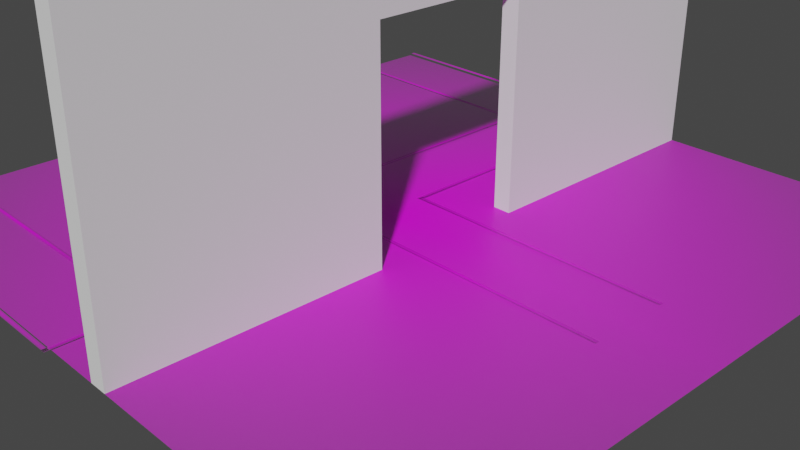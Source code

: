 # Source: simulation_entrance_aruco_big_board_full.blend  (saved by Blender 2.91.10; exported with 4.5.12 LTS)
import bpy
from mathutils import Matrix  # noqa: F401  (used for matrix-valued properties, if any)

bpy.ops.wm.read_factory_settings(use_empty=True)
scene = bpy.context.scene
scene.name = 'Scene'

# ---- collections
col_collection = bpy.data.collections.new('Collection'); scene.collection.children.link(col_collection)

# ---- images (referenced by path relative to the original .blend; pixels are not part of the script)
import os
ASSET_DIR = os.environ.get("B2B_ASSET_DIR", "")  # directory of the original .blend (textures are referenced by path, not embedded)
HERE = os.path.dirname(os.path.abspath(__file__))  # packed textures are extracted next to this script under _unpacked/

def load_image(name, relpath, width, height, colorspace="sRGB"):
    """Load a texture the original file referenced (path relative to the .blend, or extracted next to this script)."""
    p = next((c for c in (os.path.join(HERE, relpath), os.path.join(ASSET_DIR, relpath)) if relpath and os.path.exists(c)), "")
    if p:
        img = bpy.data.images.load(p, check_existing=True)
        img.name = name
    else:  # same state as the original file: an image datablock whose file is absent (Cycles renders it pink)
        img = bpy.data.images.new(name, width, height)
        img.source = "FILE"
        img.filepath = "//" + (relpath or name)
    img.colorspace_settings.name = colorspace
    return img
img_warning_png_003 = load_image('warning.png.003', 'markers_used_iteration1/warning.png', 1024, 1024, 'sRGB')
img_warning_png_004 = load_image('warning.png.004', 'markers_used_iteration1/warning.png', 1024, 1024, 'sRGB')
img_grid_board_new_200_full_png = load_image('grid_board_new_200_full.png', 'grid_board_new_200_full.png', 1024, 1024, 'sRGB')
img_warning_png_001 = load_image('warning.png.001', 'markers_used_iteration1/warning.png', 1024, 1024, 'sRGB')
img_warning_png_002 = load_image('warning.png.002', 'markers_used_iteration1/warning.png', 1024, 1024, 'sRGB')
img_warning_png_005 = load_image('warning.png.005', 'markers_used_iteration1/warning.png', 1024, 1024, 'sRGB')
img_warning_png_006 = load_image('warning.png.006', 'markers_used_iteration1/warning.png', 1024, 1024, 'sRGB')
img_warning_png_007 = load_image('warning.png.007', 'markers_used_iteration1/warning.png', 1024, 1024, 'sRGB')
img_warning_png_008 = load_image('warning.png.008', 'markers_used_iteration1/warning.png', 1024, 1024, 'sRGB')
img_warning_png_009 = load_image('warning.png.009', 'markers_used_iteration1/warning.png', 1024, 1024, 'sRGB')
img_warning_png_010 = load_image('warning.png.010', 'markers_used_iteration1/warning.png', 1024, 1024, 'sRGB')
img_warning_png_011 = load_image('warning.png.011', 'markers_used_iteration1/warning.png', 1024, 1024, 'sRGB')
img_warning_png_012 = load_image('warning.png.012', 'markers_used_iteration1/warning.png', 1024, 1024, 'sRGB')
img_grid_board_new_100_png = load_image('grid_board_new_100.png', 'grid_board_new_100.png', 1024, 1024, 'sRGB')
img_grid_board_new_1_png_006 = load_image('grid_board_new_1.png.006', 'grid_board_new_1.png', 1024, 1024, 'sRGB')
img_grid_board_new_1_png_004 = load_image('grid_board_new_1.png.004', 'grid_board_new_1.png', 1024, 1024, 'sRGB')
img_grid_board_new_1_png_005 = load_image('grid_board_new_1.png.005', 'grid_board_new_1.png', 1024, 1024, 'sRGB')

# ---- materials (node trees are filled in below, after node groups)
mat_warning_002 = bpy.data.materials.new('warning.002')
mat_warning_002.surface_render_method = 'BLENDED'
mat_warning_002.blend_method = 'BLEND'
mat_warning_002.use_transparent_shadow = False
mat_warning_003 = bpy.data.materials.new('warning.003')
mat_warning_003.surface_render_method = 'BLENDED'
mat_warning_003.blend_method = 'BLEND'
mat_warning_003.use_transparent_shadow = False
mat_grid_board_new_200_full = bpy.data.materials.new('grid_board_new_200_full')
mat_grid_board_new_200_full.surface_render_method = 'BLENDED'
mat_grid_board_new_200_full.blend_method = 'BLEND'
mat_grid_board_new_200_full.use_transparent_shadow = False
mat_warning_001 = bpy.data.materials.new('warning.001')
mat_warning_001.surface_render_method = 'BLENDED'
mat_warning_001.blend_method = 'BLEND'
mat_warning_001.use_transparent_shadow = False
mat_warning_004 = bpy.data.materials.new('warning.004')
mat_warning_004.surface_render_method = 'BLENDED'
mat_warning_004.blend_method = 'BLEND'
mat_warning_004.use_transparent_shadow = False
mat_warning_005 = bpy.data.materials.new('warning.005')
mat_warning_005.surface_render_method = 'BLENDED'
mat_warning_005.blend_method = 'BLEND'
mat_warning_005.use_transparent_shadow = False
mat_warning_006 = bpy.data.materials.new('warning.006')
mat_warning_006.surface_render_method = 'BLENDED'
mat_warning_006.blend_method = 'BLEND'
mat_warning_006.use_transparent_shadow = False
mat_warning_007 = bpy.data.materials.new('warning.007')
mat_warning_007.surface_render_method = 'BLENDED'
mat_warning_007.blend_method = 'BLEND'
mat_warning_007.use_transparent_shadow = False
mat_warning_008 = bpy.data.materials.new('warning.008')
mat_warning_008.surface_render_method = 'BLENDED'
mat_warning_008.blend_method = 'BLEND'
mat_warning_008.use_transparent_shadow = False
mat_warning_009 = bpy.data.materials.new('warning.009')
mat_warning_009.surface_render_method = 'BLENDED'
mat_warning_009.blend_method = 'BLEND'
mat_warning_009.use_transparent_shadow = False
mat_warning_010 = bpy.data.materials.new('warning.010')
mat_warning_010.surface_render_method = 'BLENDED'
mat_warning_010.blend_method = 'BLEND'
mat_warning_010.use_transparent_shadow = False
mat_warning_011 = bpy.data.materials.new('warning.011')
mat_warning_011.surface_render_method = 'BLENDED'
mat_warning_011.blend_method = 'BLEND'
mat_warning_011.use_transparent_shadow = False
mat_warning_012 = bpy.data.materials.new('warning.012')
mat_warning_012.surface_render_method = 'BLENDED'
mat_warning_012.blend_method = 'BLEND'
mat_warning_012.use_transparent_shadow = False
mat_grid_board_new_100 = bpy.data.materials.new('grid_board_new_100')
mat_grid_board_new_100.surface_render_method = 'BLENDED'
mat_grid_board_new_100.blend_method = 'BLEND'
mat_grid_board_new_100.use_transparent_shadow = False
mat_grid_board_new_1_006 = bpy.data.materials.new('grid_board_new_1.006')
mat_grid_board_new_1_006.surface_render_method = 'BLENDED'
mat_grid_board_new_1_006.blend_method = 'BLEND'
mat_grid_board_new_1_006.use_transparent_shadow = False
mat_grid_board_new_1_004 = bpy.data.materials.new('grid_board_new_1.004')
mat_grid_board_new_1_004.surface_render_method = 'BLENDED'
mat_grid_board_new_1_004.blend_method = 'BLEND'
mat_grid_board_new_1_004.use_transparent_shadow = False
mat_grid_board_new_1_005 = bpy.data.materials.new('grid_board_new_1.005')
mat_grid_board_new_1_005.surface_render_method = 'BLENDED'
mat_grid_board_new_1_005.blend_method = 'BLEND'
mat_grid_board_new_1_005.use_transparent_shadow = False

# ---- material node trees
mat_warning_002.use_nodes = True; mat_warning_002.node_tree.nodes.clear()
_N = mat_warning_002.node_tree.nodes; _L = mat_warning_002.node_tree.links
n0 = _N.new('ShaderNodeOutputMaterial'); n0.name = 'Material Output'; n0.location = (300, 300)
n1 = _N.new('ShaderNodeTexImage'); n1.name = 'Image Texture'; n1.location = (-200, 300)
n1.image = img_warning_png_003
n1.extension = 'CLIP'
n2 = _N.new('ShaderNodeBsdfPrincipled'); n2.name = 'Principled BSDF'; n2.location = (0, 300)
n2.distribution = 'GGX'
n2.subsurface_method = 'BURLEY'
n2.inputs[3].default_value = 1.45
n2.inputs[27].default_value = (0.0, 0.0, 0.0, 1.0)
n2.inputs[28].default_value = 1.0
_L.new(n1.outputs[0], n2.inputs[0])
_L.new(n1.outputs[1], n2.inputs[4])
_L.new(n2.outputs[0], n0.inputs[0])
n0.is_active_output = True
mat_warning_003.use_nodes = True; mat_warning_003.node_tree.nodes.clear()
_N = mat_warning_003.node_tree.nodes; _L = mat_warning_003.node_tree.links
n0 = _N.new('ShaderNodeOutputMaterial'); n0.name = 'Material Output'; n0.location = (300, 300)
n1 = _N.new('ShaderNodeTexImage'); n1.name = 'Image Texture'; n1.location = (-200, 300)
n1.image = img_warning_png_004
n1.extension = 'CLIP'
n2 = _N.new('ShaderNodeBsdfPrincipled'); n2.name = 'Principled BSDF'; n2.location = (0, 300)
n2.distribution = 'GGX'
n2.subsurface_method = 'BURLEY'
n2.inputs[3].default_value = 1.45
n2.inputs[27].default_value = (0.0, 0.0, 0.0, 1.0)
n2.inputs[28].default_value = 1.0
_L.new(n1.outputs[0], n2.inputs[0])
_L.new(n1.outputs[1], n2.inputs[4])
_L.new(n2.outputs[0], n0.inputs[0])
n0.is_active_output = True
mat_grid_board_new_200_full.use_nodes = True; mat_grid_board_new_200_full.node_tree.nodes.clear()
_N = mat_grid_board_new_200_full.node_tree.nodes; _L = mat_grid_board_new_200_full.node_tree.links
n0 = _N.new('ShaderNodeOutputMaterial'); n0.name = 'Material Output'; n0.location = (300, 300)
n1 = _N.new('ShaderNodeTexImage'); n1.name = 'Image Texture'; n1.location = (-200, 300)
n1.image = img_grid_board_new_200_full_png
n1.extension = 'CLIP'
n2 = _N.new('ShaderNodeBsdfPrincipled'); n2.name = 'Principled BSDF'; n2.location = (0, 300)
n2.distribution = 'GGX'
n2.subsurface_method = 'BURLEY'
n2.inputs[3].default_value = 1.45
n2.inputs[27].default_value = (0.0, 0.0, 0.0, 1.0)
n2.inputs[28].default_value = 1.0
_L.new(n1.outputs[0], n2.inputs[0])
_L.new(n1.outputs[1], n2.inputs[4])
_L.new(n2.outputs[0], n0.inputs[0])
n0.is_active_output = True
mat_warning_001.use_nodes = True; mat_warning_001.node_tree.nodes.clear()
_N = mat_warning_001.node_tree.nodes; _L = mat_warning_001.node_tree.links
n0 = _N.new('ShaderNodeOutputMaterial'); n0.name = 'Material Output'; n0.location = (300, 300)
n1 = _N.new('ShaderNodeTexImage'); n1.name = 'Image Texture'; n1.location = (-200, 300)
n1.image = img_warning_png_001
n1.extension = 'CLIP'
n2 = _N.new('ShaderNodeBsdfPrincipled'); n2.name = 'Principled BSDF'; n2.location = (0, 300)
n2.distribution = 'GGX'
n2.subsurface_method = 'BURLEY'
n2.inputs[3].default_value = 1.45
n2.inputs[27].default_value = (0.0, 0.0, 0.0, 1.0)
n2.inputs[28].default_value = 1.0
_L.new(n1.outputs[0], n2.inputs[0])
_L.new(n1.outputs[1], n2.inputs[4])
_L.new(n2.outputs[0], n0.inputs[0])
n0.is_active_output = True
mat_warning_004.use_nodes = True; mat_warning_004.node_tree.nodes.clear()
_N = mat_warning_004.node_tree.nodes; _L = mat_warning_004.node_tree.links
n0 = _N.new('ShaderNodeOutputMaterial'); n0.name = 'Material Output'; n0.location = (300, 300)
n1 = _N.new('ShaderNodeTexImage'); n1.name = 'Image Texture'; n1.location = (-200, 300)
n1.image = img_warning_png_002
n1.extension = 'CLIP'
n2 = _N.new('ShaderNodeBsdfPrincipled'); n2.name = 'Principled BSDF'; n2.location = (0, 300)
n2.distribution = 'GGX'
n2.subsurface_method = 'BURLEY'
n2.inputs[3].default_value = 1.45
n2.inputs[27].default_value = (0.0, 0.0, 0.0, 1.0)
n2.inputs[28].default_value = 1.0
_L.new(n1.outputs[0], n2.inputs[0])
_L.new(n1.outputs[1], n2.inputs[4])
_L.new(n2.outputs[0], n0.inputs[0])
n0.is_active_output = True
mat_warning_005.use_nodes = True; mat_warning_005.node_tree.nodes.clear()
_N = mat_warning_005.node_tree.nodes; _L = mat_warning_005.node_tree.links
n0 = _N.new('ShaderNodeOutputMaterial'); n0.name = 'Material Output'; n0.location = (300, 300)
n1 = _N.new('ShaderNodeTexImage'); n1.name = 'Image Texture'; n1.location = (-200, 300)
n1.image = img_warning_png_005
n1.extension = 'CLIP'
n2 = _N.new('ShaderNodeBsdfPrincipled'); n2.name = 'Principled BSDF'; n2.location = (0, 300)
n2.distribution = 'GGX'
n2.subsurface_method = 'BURLEY'
n2.inputs[3].default_value = 1.45
n2.inputs[27].default_value = (0.0, 0.0, 0.0, 1.0)
n2.inputs[28].default_value = 1.0
_L.new(n1.outputs[0], n2.inputs[0])
_L.new(n1.outputs[1], n2.inputs[4])
_L.new(n2.outputs[0], n0.inputs[0])
n0.is_active_output = True
mat_warning_006.use_nodes = True; mat_warning_006.node_tree.nodes.clear()
_N = mat_warning_006.node_tree.nodes; _L = mat_warning_006.node_tree.links
n0 = _N.new('ShaderNodeOutputMaterial'); n0.name = 'Material Output'; n0.location = (300, 300)
n1 = _N.new('ShaderNodeTexImage'); n1.name = 'Image Texture'; n1.location = (-200, 300)
n1.image = img_warning_png_006
n1.extension = 'CLIP'
n2 = _N.new('ShaderNodeBsdfPrincipled'); n2.name = 'Principled BSDF'; n2.location = (0, 300)
n2.distribution = 'GGX'
n2.subsurface_method = 'BURLEY'
n2.inputs[3].default_value = 1.45
n2.inputs[27].default_value = (0.0, 0.0, 0.0, 1.0)
n2.inputs[28].default_value = 1.0
_L.new(n1.outputs[0], n2.inputs[0])
_L.new(n1.outputs[1], n2.inputs[4])
_L.new(n2.outputs[0], n0.inputs[0])
n0.is_active_output = True
mat_warning_007.use_nodes = True; mat_warning_007.node_tree.nodes.clear()
_N = mat_warning_007.node_tree.nodes; _L = mat_warning_007.node_tree.links
n0 = _N.new('ShaderNodeOutputMaterial'); n0.name = 'Material Output'; n0.location = (300, 300)
n1 = _N.new('ShaderNodeTexImage'); n1.name = 'Image Texture'; n1.location = (-200, 300)
n1.image = img_warning_png_007
n1.extension = 'CLIP'
n2 = _N.new('ShaderNodeBsdfPrincipled'); n2.name = 'Principled BSDF'; n2.location = (0, 300)
n2.distribution = 'GGX'
n2.subsurface_method = 'BURLEY'
n2.inputs[3].default_value = 1.45
n2.inputs[27].default_value = (0.0, 0.0, 0.0, 1.0)
n2.inputs[28].default_value = 1.0
_L.new(n1.outputs[0], n2.inputs[0])
_L.new(n1.outputs[1], n2.inputs[4])
_L.new(n2.outputs[0], n0.inputs[0])
n0.is_active_output = True
mat_warning_008.use_nodes = True; mat_warning_008.node_tree.nodes.clear()
_N = mat_warning_008.node_tree.nodes; _L = mat_warning_008.node_tree.links
n0 = _N.new('ShaderNodeOutputMaterial'); n0.name = 'Material Output'; n0.location = (300, 300)
n1 = _N.new('ShaderNodeTexImage'); n1.name = 'Image Texture'; n1.location = (-200, 300)
n1.image = img_warning_png_008
n1.extension = 'CLIP'
n2 = _N.new('ShaderNodeBsdfPrincipled'); n2.name = 'Principled BSDF'; n2.location = (0, 300)
n2.distribution = 'GGX'
n2.subsurface_method = 'BURLEY'
n2.inputs[3].default_value = 1.45
n2.inputs[27].default_value = (0.0, 0.0, 0.0, 1.0)
n2.inputs[28].default_value = 1.0
_L.new(n1.outputs[0], n2.inputs[0])
_L.new(n1.outputs[1], n2.inputs[4])
_L.new(n2.outputs[0], n0.inputs[0])
n0.is_active_output = True
mat_warning_009.use_nodes = True; mat_warning_009.node_tree.nodes.clear()
_N = mat_warning_009.node_tree.nodes; _L = mat_warning_009.node_tree.links
n0 = _N.new('ShaderNodeOutputMaterial'); n0.name = 'Material Output'; n0.location = (300, 300)
n1 = _N.new('ShaderNodeTexImage'); n1.name = 'Image Texture'; n1.location = (-200, 300)
n1.image = img_warning_png_009
n1.extension = 'CLIP'
n2 = _N.new('ShaderNodeBsdfPrincipled'); n2.name = 'Principled BSDF'; n2.location = (0, 300)
n2.distribution = 'GGX'
n2.subsurface_method = 'BURLEY'
n2.inputs[3].default_value = 1.45
n2.inputs[27].default_value = (0.0, 0.0, 0.0, 1.0)
n2.inputs[28].default_value = 1.0
_L.new(n1.outputs[0], n2.inputs[0])
_L.new(n1.outputs[1], n2.inputs[4])
_L.new(n2.outputs[0], n0.inputs[0])
n0.is_active_output = True
mat_warning_010.use_nodes = True; mat_warning_010.node_tree.nodes.clear()
_N = mat_warning_010.node_tree.nodes; _L = mat_warning_010.node_tree.links
n0 = _N.new('ShaderNodeOutputMaterial'); n0.name = 'Material Output'; n0.location = (300, 300)
n1 = _N.new('ShaderNodeTexImage'); n1.name = 'Image Texture'; n1.location = (-200, 300)
n1.image = img_warning_png_010
n1.extension = 'CLIP'
n2 = _N.new('ShaderNodeBsdfPrincipled'); n2.name = 'Principled BSDF'; n2.location = (0, 300)
n2.distribution = 'GGX'
n2.subsurface_method = 'BURLEY'
n2.inputs[3].default_value = 1.45
n2.inputs[27].default_value = (0.0, 0.0, 0.0, 1.0)
n2.inputs[28].default_value = 1.0
_L.new(n1.outputs[0], n2.inputs[0])
_L.new(n1.outputs[1], n2.inputs[4])
_L.new(n2.outputs[0], n0.inputs[0])
n0.is_active_output = True
mat_warning_011.use_nodes = True; mat_warning_011.node_tree.nodes.clear()
_N = mat_warning_011.node_tree.nodes; _L = mat_warning_011.node_tree.links
n0 = _N.new('ShaderNodeOutputMaterial'); n0.name = 'Material Output'; n0.location = (300, 300)
n1 = _N.new('ShaderNodeTexImage'); n1.name = 'Image Texture'; n1.location = (-200, 300)
n1.image = img_warning_png_011
n1.extension = 'CLIP'
n2 = _N.new('ShaderNodeBsdfPrincipled'); n2.name = 'Principled BSDF'; n2.location = (0, 300)
n2.distribution = 'GGX'
n2.subsurface_method = 'BURLEY'
n2.inputs[3].default_value = 1.45
n2.inputs[27].default_value = (0.0, 0.0, 0.0, 1.0)
n2.inputs[28].default_value = 1.0
_L.new(n1.outputs[0], n2.inputs[0])
_L.new(n1.outputs[1], n2.inputs[4])
_L.new(n2.outputs[0], n0.inputs[0])
n0.is_active_output = True
mat_warning_012.use_nodes = True; mat_warning_012.node_tree.nodes.clear()
_N = mat_warning_012.node_tree.nodes; _L = mat_warning_012.node_tree.links
n0 = _N.new('ShaderNodeOutputMaterial'); n0.name = 'Material Output'; n0.location = (300, 300)
n1 = _N.new('ShaderNodeTexImage'); n1.name = 'Image Texture'; n1.location = (-200, 300)
n1.image = img_warning_png_012
n1.extension = 'CLIP'
n2 = _N.new('ShaderNodeBsdfPrincipled'); n2.name = 'Principled BSDF'; n2.location = (0, 300)
n2.distribution = 'GGX'
n2.subsurface_method = 'BURLEY'
n2.inputs[3].default_value = 1.45
n2.inputs[27].default_value = (0.0, 0.0, 0.0, 1.0)
n2.inputs[28].default_value = 1.0
_L.new(n1.outputs[0], n2.inputs[0])
_L.new(n1.outputs[1], n2.inputs[4])
_L.new(n2.outputs[0], n0.inputs[0])
n0.is_active_output = True
mat_grid_board_new_100.use_nodes = True; mat_grid_board_new_100.node_tree.nodes.clear()
_N = mat_grid_board_new_100.node_tree.nodes; _L = mat_grid_board_new_100.node_tree.links
n0 = _N.new('ShaderNodeOutputMaterial'); n0.name = 'Material Output'; n0.location = (300, 300)
n1 = _N.new('ShaderNodeTexImage'); n1.name = 'Image Texture'; n1.location = (-200, 300)
n1.image = img_grid_board_new_100_png
n1.extension = 'CLIP'
n2 = _N.new('ShaderNodeBsdfPrincipled'); n2.name = 'Principled BSDF'; n2.location = (0, 300)
n2.distribution = 'GGX'
n2.subsurface_method = 'BURLEY'
n2.inputs[3].default_value = 1.45
n2.inputs[27].default_value = (0.0, 0.0, 0.0, 1.0)
n2.inputs[28].default_value = 1.0
_L.new(n1.outputs[0], n2.inputs[0])
_L.new(n1.outputs[1], n2.inputs[4])
_L.new(n2.outputs[0], n0.inputs[0])
n0.is_active_output = True
mat_grid_board_new_1_006.use_nodes = True; mat_grid_board_new_1_006.node_tree.nodes.clear()
_N = mat_grid_board_new_1_006.node_tree.nodes; _L = mat_grid_board_new_1_006.node_tree.links
n0 = _N.new('ShaderNodeOutputMaterial'); n0.name = 'Material Output'; n0.location = (300, 300)
n1 = _N.new('ShaderNodeTexImage'); n1.name = 'Image Texture'; n1.location = (-200, 300)
n1.image = img_grid_board_new_1_png_006
n1.extension = 'CLIP'
n2 = _N.new('ShaderNodeBsdfPrincipled'); n2.name = 'Principled BSDF'; n2.location = (0, 300)
n2.distribution = 'GGX'
n2.subsurface_method = 'BURLEY'
n2.inputs[3].default_value = 1.45
n2.inputs[27].default_value = (0.0, 0.0, 0.0, 1.0)
n2.inputs[28].default_value = 1.0
_L.new(n1.outputs[0], n2.inputs[0])
_L.new(n1.outputs[1], n2.inputs[4])
_L.new(n2.outputs[0], n0.inputs[0])
n0.is_active_output = True
mat_grid_board_new_1_004.use_nodes = True; mat_grid_board_new_1_004.node_tree.nodes.clear()
_N = mat_grid_board_new_1_004.node_tree.nodes; _L = mat_grid_board_new_1_004.node_tree.links
n0 = _N.new('ShaderNodeOutputMaterial'); n0.name = 'Material Output'; n0.location = (300, 300)
n1 = _N.new('ShaderNodeTexImage'); n1.name = 'Image Texture'; n1.location = (-200, 300)
n1.image = img_grid_board_new_1_png_004
n1.extension = 'CLIP'
n2 = _N.new('ShaderNodeBsdfPrincipled'); n2.name = 'Principled BSDF'; n2.location = (0, 300)
n2.distribution = 'GGX'
n2.subsurface_method = 'BURLEY'
n2.inputs[3].default_value = 1.45
n2.inputs[27].default_value = (0.0, 0.0, 0.0, 1.0)
n2.inputs[28].default_value = 1.0
_L.new(n1.outputs[0], n2.inputs[0])
_L.new(n1.outputs[1], n2.inputs[4])
_L.new(n2.outputs[0], n0.inputs[0])
n0.is_active_output = True
mat_grid_board_new_1_005.use_nodes = True; mat_grid_board_new_1_005.node_tree.nodes.clear()
_N = mat_grid_board_new_1_005.node_tree.nodes; _L = mat_grid_board_new_1_005.node_tree.links
n0 = _N.new('ShaderNodeOutputMaterial'); n0.name = 'Material Output'; n0.location = (300, 300)
n1 = _N.new('ShaderNodeTexImage'); n1.name = 'Image Texture'; n1.location = (-200, 300)
n1.image = img_grid_board_new_1_png_005
n1.extension = 'CLIP'
n2 = _N.new('ShaderNodeBsdfPrincipled'); n2.name = 'Principled BSDF'; n2.location = (0, 300)
n2.distribution = 'GGX'
n2.subsurface_method = 'BURLEY'
n2.inputs[3].default_value = 1.45
n2.inputs[27].default_value = (0.0, 0.0, 0.0, 1.0)
n2.inputs[28].default_value = 1.0
_L.new(n1.outputs[0], n2.inputs[0])
_L.new(n1.outputs[1], n2.inputs[4])
_L.new(n2.outputs[0], n0.inputs[0])
n0.is_active_output = True

# ---- world
world_world = bpy.data.worlds.new('World'); scene.world = world_world
world_world.use_nodes = True; world_world.node_tree.nodes.clear()
_N = world_world.node_tree.nodes; _L = world_world.node_tree.links
n0 = _N.new('ShaderNodeOutputWorld'); n0.name = 'World Output'; n0.location = (300, 300)
n1 = _N.new('ShaderNodeBackground'); n1.name = 'Background'; n1.location = (10, 300)
n1.inputs[0].default_value = (0.05088, 0.05088, 0.05088, 1.0)
_L.new(n1.outputs[0], n0.inputs[0])
n0.is_active_output = True
world_world.color = (0.05088, 0.05088, 0.05088)
world_world.use_sun_shadow = False
world_world.sun_shadow_jitter_overblur = 0.0

# ---- cameras
cam_camera = bpy.data.cameras.new('Camera')
cam_camera.clip_end = 100.0
cam_camera.ortho_scale = 7.314

# ---- meshes
me_warning_003 = bpy.data.meshes.new('warning.003')
me_warning_003.from_pydata([(-20.31, -0.5, 0.0), (20.31, -0.5, 0.0), (-20.31, 0.5, 0.0), (20.31, 0.5, 0.0)], [], [(0, 1, 3, 2)])
_uv = me_warning_003.uv_layers.new(name='UVMap')
_uv.uv.foreach_set('vector', [0.0, 0.0, 1.0, 0.0, 1.0, 1.0, 0.0, 1.0])
me_warning_003.materials.append(mat_warning_002)
me_warning_003.use_remesh_fix_poles = True
me_warning_003.use_remesh_preserve_attributes = False
me_warning_003.use_mirror_vertex_groups = False
me_warning_003.update()
me_warning_004 = bpy.data.meshes.new('warning.004')
me_warning_004.from_pydata([(-20.31, -0.5, 0.0), (20.31, -0.5, 0.0), (-20.31, 0.5, 0.0), (20.31, 0.5, 0.0)], [], [(0, 1, 3, 2)])
_uv = me_warning_004.uv_layers.new(name='UVMap')
_uv.uv.foreach_set('vector', [0.0, 0.0, 1.0, 0.0, 1.0, 1.0, 0.0, 1.0])
me_warning_004.materials.append(mat_warning_003)
me_warning_004.use_remesh_fix_poles = True
me_warning_004.use_remesh_preserve_attributes = False
me_warning_004.use_mirror_vertex_groups = False
me_warning_004.update()
me_grid_board_new_200_full = bpy.data.meshes.new('grid_board_new_200_full')
me_grid_board_new_200_full.from_pydata([(-0.5, -0.5, 0.0), (0.5, -0.5, 0.0), (-0.5, 0.5, 0.0), (0.5, 0.5, 0.0)], [], [(0, 1, 3, 2)])
_uv = me_grid_board_new_200_full.uv_layers.new(name='UVMap')
_uv.uv.foreach_set('vector', [0.0, 0.0, 1.0, 0.0, 1.0, 1.0, 0.0, 1.0])
me_grid_board_new_200_full.materials.append(mat_grid_board_new_200_full)
me_grid_board_new_200_full.use_remesh_fix_poles = True
me_grid_board_new_200_full.use_remesh_preserve_attributes = False
me_grid_board_new_200_full.use_mirror_vertex_groups = False
me_grid_board_new_200_full.update()
me_cube = bpy.data.meshes.new('Cube')
me_cube.from_pydata([(-1.0, -1.0, -1.0), (-1.0, -1.0, 1.0), (-1.0, 1.0, -1.0), (-1.0, 1.0, 1.0), (1.0, -1.0, -1.0), (1.0, -1.0, 1.0), (1.0, 1.0, -1.0), (1.0, 1.0, 1.0), (-1.0, 0.2333, -1.0), (1.0, 0.2333, -1.0), (-1.0, 0.2333, 0.35), (1.0, 0.2333, 0.35), (-1.0, -0.2333, -1.0), (1.0, -0.2333, -1.0), (1.0, -0.2333, 0.35), (-1.0, -0.2333, 0.35)], [], [(2, 3, 7, 6), (4, 5, 1, 0), (7, 3, 1, 5), (11, 10, 8, 9), (13, 12, 15, 14), (14, 15, 10, 11), (12, 0, 1, 3, 2, 8, 10, 15), (9, 6, 7, 5, 4, 13, 14, 11), (8, 2, 6, 9), (4, 0, 12, 13)])
_uv = me_cube.uv_layers.new(name='UVMap')
_uv.uv.foreach_set('vector', [0.375, 0.25, 0.625, 0.25, 0.625, 0.5, 0.375, 0.5, 0.375, 0.75, 0.625, 0.75, 0.625, 1.0, 0.375, 1.0, 0.625, 0.5, 0.875, 0.5, 0.875, 0.75, 0.625, 0.75, 0.625, 0.3875, 0.625, 0.3625, 0.4562, 0.3625, 0.4563, 0.3875, 0.4562, 0.8625, 0.4563, 0.8875, 0.625, 0.8875, 0.625, 0.8625, 0.7375, 0.75, 0.7625, 0.75, 0.7625, 0.5, 0.7375, 0.5, 0.375, 0.09583, 0.375, 0.0, 0.625, 0.0, 0.625, 0.25, 0.375, 0.25, 0.375, 0.1542, 0.5437, 0.1542, 0.5437, 0.09583, 0.375, 0.5958, 0.375, 0.5, 0.625, 0.5, 0.625, 0.75, 0.375, 0.75, 0.375, 0.6542, 0.5437, 0.6542, 0.5437, 0.5958, 0.125, 0.5958, 0.125, 0.5, 0.375, 0.5, 0.375, 0.5958, 0.375, 0.75, 0.125, 0.75, 0.125, 0.6542, 0.375, 0.6542])
me_cube.use_remesh_fix_poles = True
me_cube.use_remesh_preserve_attributes = False
me_cube.use_mirror_vertex_groups = False
me_cube.update()
me_warning_001 = bpy.data.meshes.new('warning.001')
me_warning_001.from_pydata([(-20.31, -0.5, 0.0), (20.31, -0.5, 0.0), (-20.31, 0.5, 0.0), (20.31, 0.5, 0.0)], [], [(0, 1, 3, 2)])
_uv = me_warning_001.uv_layers.new(name='UVMap')
_uv.uv.foreach_set('vector', [0.0, 0.0, 1.0, 0.0, 1.0, 1.0, 0.0, 1.0])
me_warning_001.materials.append(mat_warning_001)
me_warning_001.use_remesh_fix_poles = True
me_warning_001.use_remesh_preserve_attributes = False
me_warning_001.use_mirror_vertex_groups = False
me_warning_001.update()
me_warning_002 = bpy.data.meshes.new('warning.002')
me_warning_002.from_pydata([(-20.31, -0.5, 0.0), (20.31, -0.5, 0.0), (-20.31, 0.5, 0.0), (20.31, 0.5, 0.0)], [], [(0, 1, 3, 2)])
_uv = me_warning_002.uv_layers.new(name='UVMap')
_uv.uv.foreach_set('vector', [0.0, 0.0, 1.0, 0.0, 1.0, 1.0, 0.0, 1.0])
me_warning_002.materials.append(mat_warning_004)
me_warning_002.use_remesh_fix_poles = True
me_warning_002.use_remesh_preserve_attributes = False
me_warning_002.use_mirror_vertex_groups = False
me_warning_002.update()
me_warning_005 = bpy.data.meshes.new('warning.005')
me_warning_005.from_pydata([(-20.31, -0.5, 0.0), (20.31, -0.5, 0.0), (-20.31, 0.5, 0.0), (20.31, 0.5, 0.0)], [], [(0, 1, 3, 2)])
_uv = me_warning_005.uv_layers.new(name='UVMap')
_uv.uv.foreach_set('vector', [0.0, 0.0, 1.0, 0.0, 1.0, 1.0, 0.0, 1.0])
me_warning_005.materials.append(mat_warning_005)
me_warning_005.use_remesh_fix_poles = True
me_warning_005.use_remesh_preserve_attributes = False
me_warning_005.use_mirror_vertex_groups = False
me_warning_005.update()
me_warning_006 = bpy.data.meshes.new('warning.006')
me_warning_006.from_pydata([(-20.31, -0.5, 0.0), (20.31, -0.5, 0.0), (-20.31, 0.5, 0.0), (20.31, 0.5, 0.0)], [], [(0, 1, 3, 2)])
_uv = me_warning_006.uv_layers.new(name='UVMap')
_uv.uv.foreach_set('vector', [0.0, 0.0, 1.0, 0.0, 1.0, 1.0, 0.0, 1.0])
me_warning_006.materials.append(mat_warning_006)
me_warning_006.use_remesh_fix_poles = True
me_warning_006.use_remesh_preserve_attributes = False
me_warning_006.use_mirror_vertex_groups = False
me_warning_006.update()
me_warning_007 = bpy.data.meshes.new('warning.007')
me_warning_007.from_pydata([(-20.31, -0.5, 0.0), (20.31, -0.5, 0.0), (-20.31, 0.5, 0.0), (20.31, 0.5, 0.0)], [], [(0, 1, 3, 2)])
_uv = me_warning_007.uv_layers.new(name='UVMap')
_uv.uv.foreach_set('vector', [0.0, 0.0, 1.0, 0.0, 1.0, 1.0, 0.0, 1.0])
me_warning_007.materials.append(mat_warning_007)
me_warning_007.use_remesh_fix_poles = True
me_warning_007.use_remesh_preserve_attributes = False
me_warning_007.use_mirror_vertex_groups = False
me_warning_007.update()
me_warning_008 = bpy.data.meshes.new('warning.008')
me_warning_008.from_pydata([(-20.31, -0.5, 0.0), (20.31, -0.5, 0.0), (-20.31, 0.5, 0.0), (20.31, 0.5, 0.0)], [], [(0, 1, 3, 2)])
_uv = me_warning_008.uv_layers.new(name='UVMap')
_uv.uv.foreach_set('vector', [0.0, 0.0, 1.0, 0.0, 1.0, 1.0, 0.0, 1.0])
me_warning_008.materials.append(mat_warning_008)
me_warning_008.use_remesh_fix_poles = True
me_warning_008.use_remesh_preserve_attributes = False
me_warning_008.use_mirror_vertex_groups = False
me_warning_008.update()
me_warning_009 = bpy.data.meshes.new('warning.009')
me_warning_009.from_pydata([(-20.31, -0.5, 0.0), (20.31, -0.5, 0.0), (-20.31, 0.5, 0.0), (20.31, 0.5, 0.0)], [], [(0, 1, 3, 2)])
_uv = me_warning_009.uv_layers.new(name='UVMap')
_uv.uv.foreach_set('vector', [0.0, 0.0, 1.0, 0.0, 1.0, 1.0, 0.0, 1.0])
me_warning_009.materials.append(mat_warning_009)
me_warning_009.use_remesh_fix_poles = True
me_warning_009.use_remesh_preserve_attributes = False
me_warning_009.use_mirror_vertex_groups = False
me_warning_009.update()
me_warning_010 = bpy.data.meshes.new('warning.010')
me_warning_010.from_pydata([(-20.31, -0.5, 0.0), (20.31, -0.5, 0.0), (-20.31, 0.5, 0.0), (20.31, 0.5, 0.0)], [], [(0, 1, 3, 2)])
_uv = me_warning_010.uv_layers.new(name='UVMap')
_uv.uv.foreach_set('vector', [0.0, 0.0, 1.0, 0.0, 1.0, 1.0, 0.0, 1.0])
me_warning_010.materials.append(mat_warning_010)
me_warning_010.use_remesh_fix_poles = True
me_warning_010.use_remesh_preserve_attributes = False
me_warning_010.use_mirror_vertex_groups = False
me_warning_010.update()
me_warning_011 = bpy.data.meshes.new('warning.011')
me_warning_011.from_pydata([(-20.31, -0.5, 0.0), (20.31, -0.5, 0.0), (-20.31, 0.5, 0.0), (20.31, 0.5, 0.0)], [], [(0, 1, 3, 2)])
_uv = me_warning_011.uv_layers.new(name='UVMap')
_uv.uv.foreach_set('vector', [0.0, 0.0, 1.0, 0.0, 1.0, 1.0, 0.0, 1.0])
me_warning_011.materials.append(mat_warning_011)
me_warning_011.use_remesh_fix_poles = True
me_warning_011.use_remesh_preserve_attributes = False
me_warning_011.use_mirror_vertex_groups = False
me_warning_011.update()
me_warning_012 = bpy.data.meshes.new('warning.012')
me_warning_012.from_pydata([(-20.31, -0.5, 0.0), (20.31, -0.5, 0.0), (-20.31, 0.5, 0.0), (20.31, 0.5, 0.0)], [], [(0, 1, 3, 2)])
_uv = me_warning_012.uv_layers.new(name='UVMap')
_uv.uv.foreach_set('vector', [0.0, 0.0, 1.0, 0.0, 1.0, 1.0, 0.0, 1.0])
me_warning_012.materials.append(mat_warning_012)
me_warning_012.use_remesh_fix_poles = True
me_warning_012.use_remesh_preserve_attributes = False
me_warning_012.use_mirror_vertex_groups = False
me_warning_012.update()
me_grid_board_new_100 = bpy.data.meshes.new('grid_board_new_100')
me_grid_board_new_100.from_pydata([(-1.1, -0.5, 0.0), (1.1, -0.5, 0.0), (-1.1, 0.5, 0.0), (1.1, 0.5, 0.0)], [], [(0, 1, 3, 2)])
_uv = me_grid_board_new_100.uv_layers.new(name='UVMap')
_uv.uv.foreach_set('vector', [0.0, 0.0, 1.0, 0.0, 1.0, 1.0, 0.0, 1.0])
me_grid_board_new_100.materials.append(mat_grid_board_new_100)
me_grid_board_new_100.use_remesh_fix_poles = True
me_grid_board_new_100.use_remesh_preserve_attributes = False
me_grid_board_new_100.use_mirror_vertex_groups = False
me_grid_board_new_100.update()
me_cube_006 = bpy.data.meshes.new('Cube.006')
me_cube_006.from_pydata([(-1.0, -1.0, -1.0), (-1.0, -1.0, 1.0), (-1.0, 1.0, -1.0), (-1.0, 1.0, 1.0), (1.0, -1.0, -1.0), (1.0, -1.0, 1.0), (1.0, 1.0, -1.0), (1.0, 1.0, 1.0)], [], [(0, 1, 3, 2), (2, 3, 7, 6), (6, 7, 5, 4), (4, 5, 1, 0), (2, 6, 4, 0), (7, 3, 1, 5)])
_uv = me_cube_006.uv_layers.new(name='UVMap')
_uv.uv.foreach_set('vector', [0.375, 0.0, 0.625, 0.0, 0.625, 0.25, 0.375, 0.25, 0.375, 0.25, 0.625, 0.25, 0.625, 0.5, 0.375, 0.5, 0.375, 0.5, 0.625, 0.5, 0.625, 0.75, 0.375, 0.75, 0.375, 0.75, 0.625, 0.75, 0.625, 1.0, 0.375, 1.0, 0.125, 0.5, 0.375, 0.5, 0.375, 0.75, 0.125, 0.75, 0.625, 0.5, 0.875, 0.5, 0.875, 0.75, 0.625, 0.75])
me_cube_006.use_remesh_fix_poles = True
me_cube_006.use_remesh_preserve_attributes = False
me_cube_006.use_mirror_vertex_groups = False
me_cube_006.update()
me_cube_005 = bpy.data.meshes.new('Cube.005')
me_cube_005.from_pydata([(-1.0, -1.0, -1.0), (-1.0, -1.0, 1.0), (-1.0, 1.0, -1.0), (-1.0, 1.0, 1.0), (1.0, -1.0, -1.0), (1.0, -1.0, 1.0), (1.0, 1.0, -1.0), (1.0, 1.0, 1.0)], [], [(0, 1, 3, 2), (2, 3, 7, 6), (6, 7, 5, 4), (4, 5, 1, 0), (2, 6, 4, 0), (7, 3, 1, 5)])
_uv = me_cube_005.uv_layers.new(name='UVMap')
_uv.uv.foreach_set('vector', [0.375, 0.0, 0.625, 0.0, 0.625, 0.25, 0.375, 0.25, 0.375, 0.25, 0.625, 0.25, 0.625, 0.5, 0.375, 0.5, 0.375, 0.5, 0.625, 0.5, 0.625, 0.75, 0.375, 0.75, 0.375, 0.75, 0.625, 0.75, 0.625, 1.0, 0.375, 1.0, 0.125, 0.5, 0.375, 0.5, 0.375, 0.75, 0.125, 0.75, 0.625, 0.5, 0.875, 0.5, 0.875, 0.75, 0.625, 0.75])
me_cube_005.use_remesh_fix_poles = True
me_cube_005.use_remesh_preserve_attributes = False
me_cube_005.use_mirror_vertex_groups = False
me_cube_005.update()
me_cube_004 = bpy.data.meshes.new('Cube.004')
me_cube_004.from_pydata([(-1.0, -1.0, -1.0), (-1.0, -1.0, 1.0), (-1.0, 1.0, -1.0), (-1.0, 1.0, 1.0), (1.0, -1.0, -1.0), (1.0, -1.0, 1.0), (1.0, 1.0, -1.0), (1.0, 1.0, 1.0)], [], [(0, 1, 3, 2), (2, 3, 7, 6), (6, 7, 5, 4), (4, 5, 1, 0), (2, 6, 4, 0), (7, 3, 1, 5)])
_uv = me_cube_004.uv_layers.new(name='UVMap')
_uv.uv.foreach_set('vector', [0.375, 0.0, 0.625, 0.0, 0.625, 0.25, 0.375, 0.25, 0.375, 0.25, 0.625, 0.25, 0.625, 0.5, 0.375, 0.5, 0.375, 0.5, 0.625, 0.5, 0.625, 0.75, 0.375, 0.75, 0.375, 0.75, 0.625, 0.75, 0.625, 1.0, 0.375, 1.0, 0.125, 0.5, 0.375, 0.5, 0.375, 0.75, 0.125, 0.75, 0.625, 0.5, 0.875, 0.5, 0.875, 0.75, 0.625, 0.75])
me_cube_004.use_remesh_fix_poles = True
me_cube_004.use_remesh_preserve_attributes = False
me_cube_004.use_mirror_vertex_groups = False
me_cube_004.update()
me_grid_board_new_1_005 = bpy.data.meshes.new('grid_board_new_1.005')
me_grid_board_new_1_005.from_pydata([(-1.1, -0.5, 0.0), (1.1, -0.5, 0.0), (-1.1, 0.5, 0.0), (1.1, 0.5, 0.0)], [], [(0, 1, 3, 2)])
_uv = me_grid_board_new_1_005.uv_layers.new(name='UVMap')
_uv.uv.foreach_set('vector', [0.0, 0.0, 1.0, 0.0, 1.0, 1.0, 0.0, 1.0])
me_grid_board_new_1_005.materials.append(mat_grid_board_new_1_006)
me_grid_board_new_1_005.use_remesh_fix_poles = True
me_grid_board_new_1_005.use_remesh_preserve_attributes = False
me_grid_board_new_1_005.use_mirror_vertex_groups = False
me_grid_board_new_1_005.update()
me_grid_board_new_1_001 = bpy.data.meshes.new('grid_board_new_1.001')
me_grid_board_new_1_001.from_pydata([(-1.1, -0.5, 0.0), (1.1, -0.5, 0.0), (-1.1, 0.5, 0.0), (1.1, 0.5, 0.0)], [], [(0, 1, 3, 2)])
_uv = me_grid_board_new_1_001.uv_layers.new(name='UVMap')
_uv.uv.foreach_set('vector', [0.0, 0.0, 1.0, 0.0, 1.0, 1.0, 0.0, 1.0])
me_grid_board_new_1_001.materials.append(mat_grid_board_new_1_004)
me_grid_board_new_1_001.use_remesh_fix_poles = True
me_grid_board_new_1_001.use_remesh_preserve_attributes = False
me_grid_board_new_1_001.use_mirror_vertex_groups = False
me_grid_board_new_1_001.update()
me_grid_board_new_1_004 = bpy.data.meshes.new('grid_board_new_1.004')
me_grid_board_new_1_004.from_pydata([(-1.1, -0.5, 0.0), (1.1, -0.5, 0.0), (-1.1, 0.5, 0.0), (1.1, 0.5, 0.0)], [], [(0, 1, 3, 2)])
_uv = me_grid_board_new_1_004.uv_layers.new(name='UVMap')
_uv.uv.foreach_set('vector', [0.0, 0.0, 1.0, 0.0, 1.0, 1.0, 0.0, 1.0])
me_grid_board_new_1_004.materials.append(mat_grid_board_new_1_005)
me_grid_board_new_1_004.use_remesh_fix_poles = True
me_grid_board_new_1_004.use_remesh_preserve_attributes = False
me_grid_board_new_1_004.use_mirror_vertex_groups = False
me_grid_board_new_1_004.update()

# ---- objects
ob_camera = bpy.data.objects.new('Camera', cam_camera)
ob_warning_003 = bpy.data.objects.new('warning.003', me_warning_003)
ob_warning_004 = bpy.data.objects.new('warning.004', me_warning_004)
ob_grid_board_new_200_full = bpy.data.objects.new('grid_board_new_200_full', me_grid_board_new_200_full)
ob_cube_001 = bpy.data.objects.new('Cube.001', me_cube)
ob_warning_001 = bpy.data.objects.new('warning.001', me_warning_001)
ob_warning_002 = bpy.data.objects.new('warning.002', me_warning_002)
ob_warning_005 = bpy.data.objects.new('warning.005', me_warning_005)
ob_warning_006 = bpy.data.objects.new('warning.006', me_warning_006)
ob_warning_007 = bpy.data.objects.new('warning.007', me_warning_007)
ob_warning_008 = bpy.data.objects.new('warning.008', me_warning_008)
ob_warning_009 = bpy.data.objects.new('warning.009', me_warning_009)
ob_warning_010 = bpy.data.objects.new('warning.010', me_warning_010)
ob_warning_011 = bpy.data.objects.new('warning.011', me_warning_011)
ob_warning_012 = bpy.data.objects.new('warning.012', me_warning_012)
ob_grid_board_new_100 = bpy.data.objects.new('grid_board_new_100', me_grid_board_new_100)
ob_cube = bpy.data.objects.new('Cube', me_cube_006)
ob_cube_002 = bpy.data.objects.new('Cube.002', me_cube_005)
ob_cube_003 = bpy.data.objects.new('Cube.003', me_cube_004)
ob_grid_board_new_1 = bpy.data.objects.new('grid_board_new_1', me_grid_board_new_1_005)
ob_grid_board_new_1_001 = bpy.data.objects.new('grid_board_new_1.001', me_grid_board_new_1_001)
ob_grid_board_new_1_002 = bpy.data.objects.new('grid_board_new_1.002', me_grid_board_new_1_004)

# ---- transforms, parenting, visibility, modifiers, constraints
ob_camera.location = (7.359, -6.926, 4.958)
ob_camera.rotation_euler = (1.109, 0.0, 0.8149)
ob_camera.lock_rotations_4d = False
ob_camera.empty_display_type = 'ARROWS'
ob_camera.color = (0.0, 0.0, 0.0, 0.0)
ob_camera.display_type = 'WIRE'
ob_camera.lineart.crease_threshold = 0.0
ob_warning_003.location = (-0.15, 2.125, 0.04)
ob_warning_003.rotation_euler = (0.0, 0.0, 1.571)
ob_warning_003.scale = (0.08372, 0.05, 1.0)
ob_warning_003.lineart.crease_threshold = 0.0
ob_warning_004.location = (1.35, 0.45, 0.04)
ob_warning_004.scale = (0.07387, 0.05, 1.0)
ob_warning_004.lineart.crease_threshold = 0.0
_m = ob_warning_004.modifiers.new('Weld', 'WELD')
ob_grid_board_new_200_full.location = (0.0, 0.0, 0.02)
ob_grid_board_new_200_full.rotation_euler = (0.0, 0.0, 1.571)
ob_grid_board_new_200_full.scale = (7.5, 7.5, 1.0)
ob_grid_board_new_200_full.lineart.crease_threshold = 0.0
ob_cube_001.location = (0.6, 0.0, 1.77)
ob_cube_001.scale = (0.1, 3.75, 1.75)
ob_cube_001.lineart.crease_threshold = 0.0
ob_warning_001.location = (1.35, -0.45, 0.04)
ob_warning_001.scale = (0.07387, 0.05, 1.0)
ob_warning_001.lineart.crease_threshold = 0.0
ob_warning_002.location = (-1.94, 3.8, 0.04)
ob_warning_002.scale = (0.08914, 0.05, 1.0)
ob_warning_002.lineart.crease_threshold = 0.0
ob_warning_005.location = (-1.94, -3.8, 0.04)
ob_warning_005.scale = (0.08914, 0.05, 1.0)
ob_warning_005.lineart.crease_threshold = 0.0
ob_warning_006.location = (-2.39, 2.88, 0.04)
ob_warning_006.scale = (0.06673, 0.05, 1.0)
ob_warning_006.lineart.crease_threshold = 0.0
ob_warning_007.location = (-0.15, -2.125, 0.04)
ob_warning_007.rotation_euler = (0.0, 0.0, 1.571)
ob_warning_007.scale = (0.08372, 0.05, 1.0)
ob_warning_007.lineart.crease_threshold = 0.0
ob_warning_008.location = (-1.06, 1.65, 0.04)
ob_warning_008.rotation_euler = (0.0, 0.0, 1.571)
ob_warning_008.scale = (0.06033, 0.05, 1.0)
ob_warning_008.lineart.crease_threshold = 0.0
ob_warning_009.location = (-2.39, -2.88, 0.04)
ob_warning_009.scale = (0.06673, 0.05, 1.0)
ob_warning_009.lineart.crease_threshold = 0.0
ob_warning_010.location = (-2.39, -0.45, 0.04)
ob_warning_010.scale = (0.06673, 0.05, 1.0)
ob_warning_010.lineart.crease_threshold = 0.0
ob_warning_011.location = (-1.06, -1.65, 0.04)
ob_warning_011.rotation_euler = (0.0, 0.0, 1.571)
ob_warning_011.scale = (0.06033, 0.05, 1.0)
ob_warning_011.lineart.crease_threshold = 0.0
ob_warning_012.location = (-2.39, 0.45, 0.04)
ob_warning_012.scale = (0.06673, 0.05, 1.0)
ob_warning_012.lineart.crease_threshold = 0.0
ob_grid_board_new_100.location = (0.712, 0.0, 2.8)
ob_grid_board_new_100.rotation_euler = (1.571, 0.0, 1.571)
ob_grid_board_new_100.scale = (0.4729, 0.48, 1.0)
ob_grid_board_new_100.lineart.crease_threshold = 0.0
ob_cube.location = (-5.0, -3.35, 0.6)
ob_cube.scale = (0.1, 0.3, 0.6)
ob_cube.lineart.crease_threshold = 0.0
ob_cube_002.location = (-5.0, 3.35, 0.6)
ob_cube_002.scale = (0.1, 0.3, 0.6)
ob_cube_002.lineart.crease_threshold = 0.0
ob_cube_003.location = (-5.0, 0.0, 0.6)
ob_cube_003.scale = (0.1, 0.3, 0.6)
ob_cube_003.lineart.crease_threshold = 0.0
ob_grid_board_new_1.location = (-4.89, 0.0, 0.6)
ob_grid_board_new_1.rotation_euler = (1.571, 0.0, 1.571)
ob_grid_board_new_1.scale = (0.2182, 1.04, 1.0)
ob_grid_board_new_1.lineart.crease_threshold = 0.0
ob_grid_board_new_1_001.location = (-4.89, -3.35, 0.6)
ob_grid_board_new_1_001.rotation_euler = (1.571, 0.0, 1.571)
ob_grid_board_new_1_001.scale = (0.2182, 1.04, 1.0)
ob_grid_board_new_1_001.lineart.crease_threshold = 0.0
ob_grid_board_new_1_002.location = (-4.89, 3.35, 0.6)
ob_grid_board_new_1_002.rotation_euler = (1.571, 0.0, 1.571)
ob_grid_board_new_1_002.scale = (0.2182, 1.04, 1.0)
ob_grid_board_new_1_002.lineart.crease_threshold = 0.0

# ---- collection membership
col_collection.objects.link(ob_camera)
col_collection.objects.link(ob_warning_003)
col_collection.objects.link(ob_warning_004)
col_collection.objects.link(ob_grid_board_new_200_full)
col_collection.objects.link(ob_cube_001)
col_collection.objects.link(ob_warning_001)
col_collection.objects.link(ob_warning_002)
col_collection.objects.link(ob_warning_005)
col_collection.objects.link(ob_warning_006)
col_collection.objects.link(ob_warning_007)
col_collection.objects.link(ob_warning_008)
col_collection.objects.link(ob_warning_009)
col_collection.objects.link(ob_warning_010)
col_collection.objects.link(ob_warning_011)
col_collection.objects.link(ob_warning_012)
col_collection.objects.link(ob_grid_board_new_100)
col_collection.objects.link(ob_cube)
col_collection.objects.link(ob_cube_002)
col_collection.objects.link(ob_cube_003)
col_collection.objects.link(ob_grid_board_new_1)
col_collection.objects.link(ob_grid_board_new_1_001)
col_collection.objects.link(ob_grid_board_new_1_002)

# ---- scene / render settings (as saved in the file)
scene.camera = ob_camera
scene.frame_start = 1; scene.frame_end = 250; scene.frame_set(0)
scene.render.engine = 'BLENDER_EEVEE_NEXT'
scene.cycles.use_denoising = False
scene.cycles.samples = 128
scene.cycles.sampling_pattern = 'TABULATED_SOBOL'
scene.cycles.use_adaptive_sampling = False
scene.cycles.use_light_tree = False
scene.view_settings.view_transform = 'Filmic'
bpy.context.view_layer.update()

# ---- added for rendering (the .blend has no usable light): sun
light_auto_sun = bpy.data.lights.new('AutoSun', 'SUN')
light_auto_sun.energy = 3.0
light_auto_sun.angle = 0.0523599
ob_auto_sun = bpy.data.objects.new('AutoSun', light_auto_sun)
scene.collection.objects.link(ob_auto_sun)
ob_auto_sun.rotation_euler = (0.872665, 0.174533, 0.523599)
bpy.context.view_layer.update()
